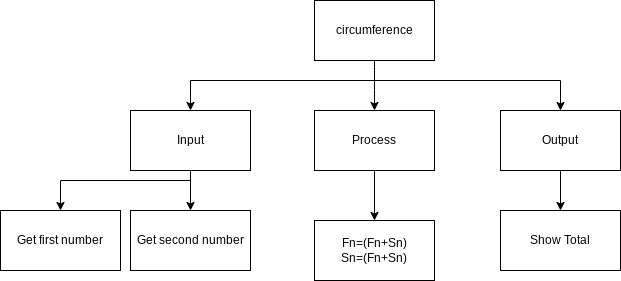

The diagram above was exported from draw.io. Its source (the exported page's mxGraphModel, read from the mxfile embedded in the PNG):
<mxGraphModel dx="1074" dy="269" grid="1" gridSize="10" guides="1" tooltips="1" connect="1" arrows="1" fold="1" page="1" pageScale="1" pageWidth="827" pageHeight="1169" math="0" shadow="0">
  <root>
    <mxCell id="0" />
    <mxCell id="1" parent="0" />
    <mxCell id="3" style="edgeStyle=none;html=1;entryX=0.5;entryY=0;entryDx=0;entryDy=0;" parent="1" source="2" target="4" edge="1">
      <mxGeometry relative="1" as="geometry">
        <mxPoint x="414" y="250" as="targetPoint" />
        <Array as="points">
          <mxPoint x="414" y="220" />
        </Array>
      </mxGeometry>
    </mxCell>
    <mxCell id="2" value="circumference" style="rounded=0;whiteSpace=wrap;html=1;" parent="1" vertex="1">
      <mxGeometry x="354" y="140" width="120" height="60" as="geometry" />
    </mxCell>
    <mxCell id="14" style="edgeStyle=orthogonalEdgeStyle;rounded=0;html=1;entryX=0.5;entryY=0;entryDx=0;entryDy=0;" parent="1" source="4" target="11" edge="1">
      <mxGeometry relative="1" as="geometry" />
    </mxCell>
    <mxCell id="4" value="Process" style="rounded=0;whiteSpace=wrap;html=1;" parent="1" vertex="1">
      <mxGeometry x="354" y="250" width="120" height="60" as="geometry" />
    </mxCell>
    <mxCell id="13" style="edgeStyle=orthogonalEdgeStyle;rounded=0;html=1;" parent="1" source="5" target="12" edge="1">
      <mxGeometry relative="1" as="geometry" />
    </mxCell>
    <mxCell id="5" value="Output" style="rounded=0;whiteSpace=wrap;html=1;" parent="1" vertex="1">
      <mxGeometry x="540" y="250" width="120" height="60" as="geometry" />
    </mxCell>
    <mxCell id="15" style="edgeStyle=orthogonalEdgeStyle;rounded=0;html=1;entryX=0.5;entryY=0;entryDx=0;entryDy=0;" parent="1" source="6" target="10" edge="1">
      <mxGeometry relative="1" as="geometry" />
    </mxCell>
    <mxCell id="6" value="Input" style="rounded=0;whiteSpace=wrap;html=1;" parent="1" vertex="1">
      <mxGeometry x="170" y="250" width="120" height="60" as="geometry" />
    </mxCell>
    <mxCell id="8" style="edgeStyle=orthogonalEdgeStyle;html=1;entryX=0.5;entryY=0;entryDx=0;entryDy=0;rounded=0;" parent="1" target="6" edge="1">
      <mxGeometry relative="1" as="geometry">
        <mxPoint x="244" y="260" as="targetPoint" />
        <mxPoint x="414" y="220" as="sourcePoint" />
      </mxGeometry>
    </mxCell>
    <mxCell id="9" style="edgeStyle=none;html=1;entryX=0.5;entryY=0;entryDx=0;entryDy=0;rounded=0;" parent="1" target="5" edge="1">
      <mxGeometry relative="1" as="geometry">
        <mxPoint x="600" y="240" as="targetPoint" />
        <mxPoint x="410" y="220" as="sourcePoint" />
        <Array as="points">
          <mxPoint x="600" y="220" />
        </Array>
      </mxGeometry>
    </mxCell>
    <mxCell id="10" value="Get second number" style="rounded=0;whiteSpace=wrap;html=1;" parent="1" vertex="1">
      <mxGeometry x="170" y="350" width="120" height="60" as="geometry" />
    </mxCell>
    <mxCell id="11" value="Fn=(Fn+Sn)&lt;br&gt;Sn=(Fn+Sn)" style="rounded=0;whiteSpace=wrap;html=1;" parent="1" vertex="1">
      <mxGeometry x="354" y="360" width="120" height="60" as="geometry" />
    </mxCell>
    <mxCell id="12" value="Show Total" style="rounded=0;whiteSpace=wrap;html=1;" parent="1" vertex="1">
      <mxGeometry x="540" y="350" width="120" height="60" as="geometry" />
    </mxCell>
    <mxCell id="20" value="Get first number" style="rounded=0;whiteSpace=wrap;html=1;" vertex="1" parent="1">
      <mxGeometry x="40" y="350" width="120" height="60" as="geometry" />
    </mxCell>
    <mxCell id="21" style="edgeStyle=orthogonalEdgeStyle;html=1;entryX=0.5;entryY=0;entryDx=0;entryDy=0;rounded=0;" edge="1" parent="1" target="20">
      <mxGeometry relative="1" as="geometry">
        <mxPoint x="100" y="340" as="targetPoint" />
        <mxPoint x="230" y="310" as="sourcePoint" />
        <Array as="points">
          <mxPoint x="230" y="320" />
          <mxPoint x="100" y="320" />
        </Array>
      </mxGeometry>
    </mxCell>
  </root>
</mxGraphModel>